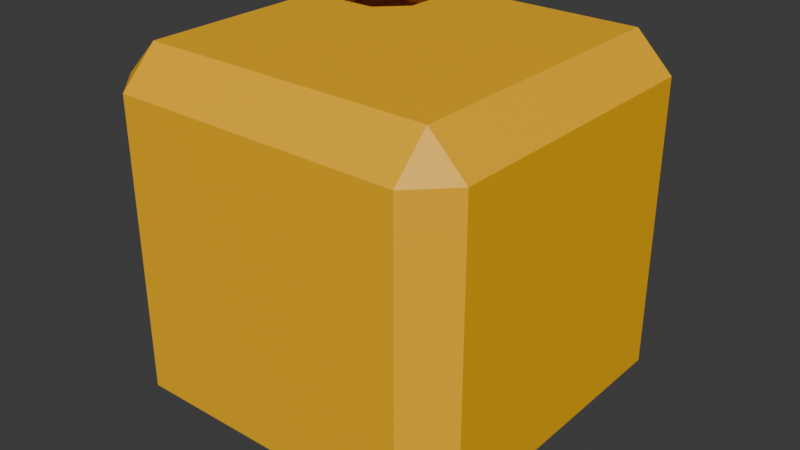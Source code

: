 # Source: fluid_tank_2x2x2.blend  (saved by Blender 4.2.67; exported with 4.5.12 LTS)
import bpy
from mathutils import Matrix  # noqa: F401  (used for matrix-valued properties, if any)

bpy.ops.wm.read_factory_settings(use_empty=True)
scene = bpy.context.scene
scene.name = 'Scene'

# ---- collections
col_collection = bpy.data.collections.new('Collection'); scene.collection.children.link(col_collection)

# ---- materials (node trees are filled in below, after node groups)
mat_material = bpy.data.materials.new('Material')
mat_material.alpha_threshold = 0.0
mat_material.roughness = 0.5
mat_material.line_color = (0.0, 0.0, 0.0, 1.0)

# ---- material node trees
mat_material.use_nodes = True; mat_material.node_tree.nodes.clear()
_N = mat_material.node_tree.nodes; _L = mat_material.node_tree.links
n0 = _N.new('ShaderNodeOutputMaterial'); n0.name = 'Material Output'; n0.location = (300, 300)
n1 = _N.new('ShaderNodeBsdfPrincipled'); n1.name = 'Principled BSDF'; n1.location = (10, 300)
n1.inputs[0].default_value = (1.0, 0.4969, 0.0, 1.0)
n1.inputs[3].default_value = 1.45
_L.new(n1.outputs[0], n0.inputs[0])
n0.is_active_output = True

# ---- world
world_world = bpy.data.worlds.new('World'); scene.world = world_world
world_world.use_nodes = True; world_world.node_tree.nodes.clear()
_N = world_world.node_tree.nodes; _L = world_world.node_tree.links
n0 = _N.new('ShaderNodeOutputWorld'); n0.name = 'World Output'; n0.location = (300, 300)
n1 = _N.new('ShaderNodeBackground'); n1.name = 'Background'; n1.location = (10, 300)
n1.inputs[0].default_value = (0.05088, 0.05088, 0.05088, 1.0)
_L.new(n1.outputs[0], n0.inputs[0])
n0.is_active_output = True
world_world.color = (0.05088, 0.05088, 0.05088)
world_world.sun_shadow_jitter_overblur = 0.0

# ---- meshes
me_cube = bpy.data.meshes.new('Cube')
me_cube.from_pydata([(0.325, 0.075, -0.375), (-0.075, 0.075, -0.375), (-0.125, 0.075, -0.325), (-0.075, 0.125, -0.325), (0.375, -0.325, 0.075), (0.325, -0.325, 0.125), (0.325, -0.375, 0.075), (0.375, -0.325, -0.325), (0.325, -0.375, -0.325), (-0.075, 0.075, 0.125), (-0.075, 0.125, 0.075), (-0.125, 0.075, 0.075), (0.325, 0.125, -0.325), (0.375, 0.075, -0.325), (0.325, 0.125, 0.075), (-0.125, -0.325, 0.075), (-0.075, -0.375, 0.075), (-0.075, -0.325, 0.125), (-0.075, -0.375, -0.325), (-0.125, -0.325, -0.325), (-0.0625, -0.02589, 0.125), (-0.02589, -0.0625, 0.125), (0.02589, 0.0625, 0.125), (-0.02589, 0.0625, 0.125), (0.325, 0.075, 0.125), (0.375, 0.075, 0.075), (-0.0625, 0.02589, 0.125), (0.0625, 0.02589, 0.125), (0.0625, -0.02589, 0.125), (0.02589, -0.0625, 0.125), (-0.0625, 0.02589, -0.375), (-0.02589, 0.0625, -0.375), (-0.075, -0.325, -0.375), (0.02589, 0.0625, -0.375), (-0.0625, -0.02589, -0.375), (0.0625, -0.02589, -0.375), (0.0625, 0.02589, -0.375), (0.02589, -0.0625, -0.375), (0.325, -0.325, -0.375), (-0.02589, -0.0625, -0.375)], [], [(8, 6, 16, 18), (13, 25, 4, 7), (4, 5, 6), (7, 8, 38), (15, 16, 17), (32, 18, 19), (1, 32, 19, 2), (18, 16, 15, 19), (6, 8, 7, 4), (5, 17, 16, 6), (24, 5, 4, 25), (32, 38, 8, 18), (38, 0, 13, 7), (17, 9, 11, 15), (1, 3, 12, 0), (24, 14, 10, 9), (14, 25, 13, 12), (15, 11, 2, 19), (3, 2, 11, 10), (1, 2, 3), (11, 9, 10), (13, 0, 12), (25, 14, 24), (12, 3, 10, 14), (22, 27, 24), (9, 23, 22), (17, 29, 21), (24, 9, 22), (32, 34, 39), (1, 0, 33), (21, 20, 17), (9, 17, 20), (26, 9, 20), (24, 27, 28), (29, 5, 28), (5, 24, 28), (17, 5, 29), (26, 23, 9), (35, 36, 0), (0, 38, 35), (38, 32, 37), (35, 38, 37), (1, 31, 30), (1, 30, 34), (32, 1, 34), (39, 37, 32), (33, 31, 1), (0, 36, 33)])
_uv = me_cube.uv_layers.new(name='UVMap')
_uv.uv.foreach_set('vector', [0.4, 0.775, 0.6, 0.775, 0.6, 0.975, 0.4, 0.975, 0.4, 0.625, 0.6, 0.625, 0.6, 0.7333, 0.4, 0.7333, 0.6, 0.75, 0.625, 0.775, 0.6, 0.775, 0.375, 0.7333, 0.35, 0.75, 0.35, 0.7333, 0.6, 0.01667, 0.6, 0.0, 0.625, 0.01667, 0.15, 0.7333, 0.15, 0.75, 0.125, 0.7333, 0.15, 0.625, 0.15, 0.7333, 0.125, 0.7333, 0.125, 0.625, 0.4, 0.0, 0.6, 0.0, 0.6, 0.01667, 0.4, 0.01667, 0.6, 0.775, 0.4, 0.775, 0.4, 0.7333, 0.6, 0.7333, 0.625, 0.775, 0.625, 0.975, 0.6, 0.975, 0.6, 0.775, 0.65, 0.625, 0.65, 0.7333, 0.6, 0.7333, 0.6, 0.625, 0.15, 0.7333, 0.35, 0.7333, 0.35, 0.75, 0.15, 0.75, 0.35, 0.7333, 0.35, 0.625, 0.4, 0.625, 0.4, 0.7333, 0.625, 0.01667, 0.625, 0.125, 0.6, 0.125, 0.6, 0.01667, 0.15, 0.7333, 0.15, 0.75, 0.35, 0.75, 0.35, 0.7333, 0.625, 0.775, 0.6, 0.775, 0.6, 0.975, 0.625, 0.975, 0.6, 0.775, 0.6, 0.7333, 0.4, 0.7333, 0.4, 0.775, 0.6, 0.01667, 0.6, 0.125, 0.125, 0.625, 0.125, 0.7333, 0.4, 0.0, 0.4, 0.01667, 0.6, 0.01667, 0.6, 0.0, 0.15, 0.7333, 0.125, 0.7333, 0.15, 0.75, 0.6, 0.01667, 0.625, 0.01667, 0.6, 0.0, 0.375, 0.7333, 0.35, 0.7333, 0.35, 0.75, 0.6, 0.75, 0.6, 0.775, 0.625, 0.775, 0.4, 0.775, 0.4, 0.975, 0.6, 0.975, 0.6, 0.775, 0.7996, 0.6347, 0.7813, 0.6403, 0.65, 0.625, 0.85, 0.625, 0.8254, 0.6347, 0.7996, 0.6347, 0.85, 0.7333, 0.7996, 0.654, 0.8254, 0.654, 0.65, 0.625, 0.85, 0.625, 0.7996, 0.6347, 0.15, 0.7333, 0.1563, 0.6484, 0.1746, 0.654, 0.15, 0.625, 0.35, 0.625, 0.2004, 0.6347, 0.8254, 0.654, 0.8437, 0.6484, 0.85, 0.7333, 0.85, 0.625, 0.85, 0.7333, 0.8437, 0.6484, 0.8437, 0.6403, 0.85, 0.625, 0.8437, 0.6484, 0.65, 0.625, 0.7813, 0.6403, 0.7813, 0.6484, 0.7996, 0.654, 0.65, 0.7333, 0.7813, 0.6484, 0.65, 0.7333, 0.65, 0.625, 0.7813, 0.6484, 0.85, 0.7333, 0.65, 0.7333, 0.7996, 0.654, 0.8437, 0.6403, 0.8254, 0.6347, 0.85, 0.625, 0.2187, 0.6484, 0.2187, 0.6403, 0.35, 0.625, 0.35, 0.625, 0.35, 0.7333, 0.2187, 0.6484, 0.35, 0.7333, 0.15, 0.7333, 0.2004, 0.654, 0.2187, 0.6484, 0.35, 0.7333, 0.2004, 0.654, 0.15, 0.625, 0.1746, 0.6347, 0.1563, 0.6403, 0.15, 0.625, 0.1563, 0.6403, 0.1563, 0.6484, 0.15, 0.7333, 0.15, 0.625, 0.1563, 0.6484, 0.1746, 0.654, 0.2004, 0.654, 0.15, 0.7333, 0.2004, 0.6347, 0.1746, 0.6347, 0.15, 0.625, 0.35, 0.625, 0.2187, 0.6403, 0.2004, 0.6347])
me_cube.materials.append(mat_material)
me_cube.use_mirror_vertex_groups = False
me_cube.update()

# ---- objects
ob_cube = bpy.data.objects.new('Cube', me_cube)

# ---- transforms, parenting, visibility, modifiers, constraints
ob_cube.location = (0.0, 0.0, 0.0)
ob_cube.lock_rotations_4d = False
ob_cube.empty_display_type = 'ARROWS'
ob_cube.lineart.crease_threshold = 0.0

# ---- collection membership
col_collection.objects.link(ob_cube)

# ---- scene / render settings (as saved in the file)
scene.frame_start = 1; scene.frame_end = 250; scene.frame_set(3)
scene.render.engine = 'BLENDER_EEVEE_NEXT'
bpy.context.view_layer.update()

# ---- added for rendering (the .blend has no active camera and no usable light): camera, sun
cam_auto = bpy.data.cameras.new('AutoCamera')
cam_auto.lens = 50.0
cam_auto.sensor_width = 36.0
cam_auto.clip_end = 1000.0
ob_auto_camera = bpy.data.objects.new('AutoCamera', cam_auto)
scene.collection.objects.link(ob_auto_camera)
ob_auto_camera.location = (0.926268, -1.08652, 0.516014)
ob_auto_camera.rotation_euler = (1.09748, -7.21219e-08, 0.694738)
scene.camera = ob_auto_camera
light_auto_sun = bpy.data.lights.new('AutoSun', 'SUN')
light_auto_sun.energy = 3.0
light_auto_sun.angle = 0.0523599
ob_auto_sun = bpy.data.objects.new('AutoSun', light_auto_sun)
scene.collection.objects.link(ob_auto_sun)
ob_auto_sun.rotation_euler = (0.872665, 0.174533, 0.523599)
bpy.context.view_layer.update()
